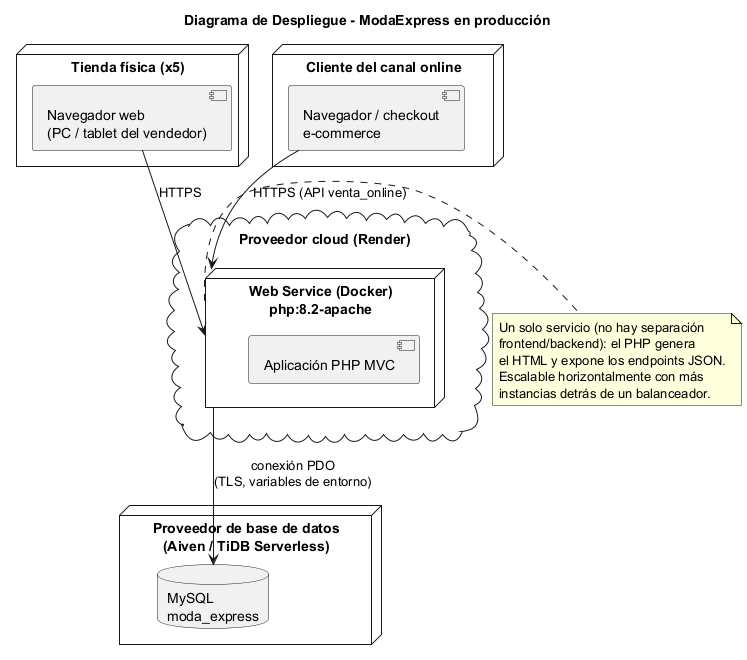

The diagram above was rendered by PlantUML. Its source (embedded in the PNG):
@startuml 08-despliegue
title Diagrama de Despliegue - ModaExpress en producción

node "Tienda física (x5)" as Tiendas {
  component "Navegador web\n(PC / tablet del vendedor)" as NavTienda
}

node "Cliente del canal online" as Cliente {
  component "Navegador / checkout\ne-commerce" as NavOnline
}

cloud "Proveedor cloud (Render)" {
  node "Web Service (Docker)\nphp:8.2-apache" as App {
    component "Aplicación PHP MVC" as PHP
  }
}

node "Proveedor de base de datos\n(Aiven / TiDB Serverless)" as DBHost {
  database "MySQL\nmoda_express" as DB
}

NavTienda --> App : HTTPS
NavOnline --> App : HTTPS (API venta_online)
App --> DB : conexión PDO\n(TLS, variables de entorno)

note right of App
  Un solo servicio (no hay separación
  frontend/backend): el PHP genera
  el HTML y expone los endpoints JSON.
  Escalable horizontalmente con más
  instancias detrás de un balanceador.
end note

@enduml